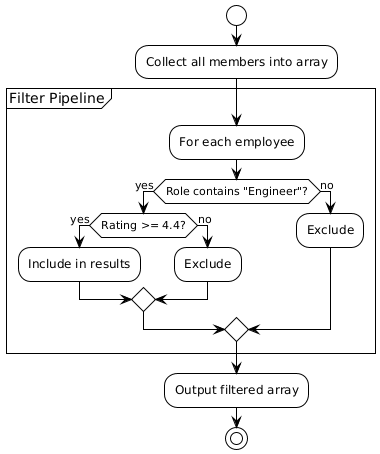

The diagram above was rendered by PlantUML. Its source (embedded in the PNG):
@startuml
!theme plain
start
:Collect all members into array;
partition "Filter Pipeline" {
  :For each employee;
  if (Role contains "Engineer"?) then (yes)
    if (Rating >= 4.4?) then (yes)
      :Include in results;
    else (no)
      :Exclude;
    endif
  else (no)
    :Exclude;
  endif
}
:Output filtered array;
stop
@enduml